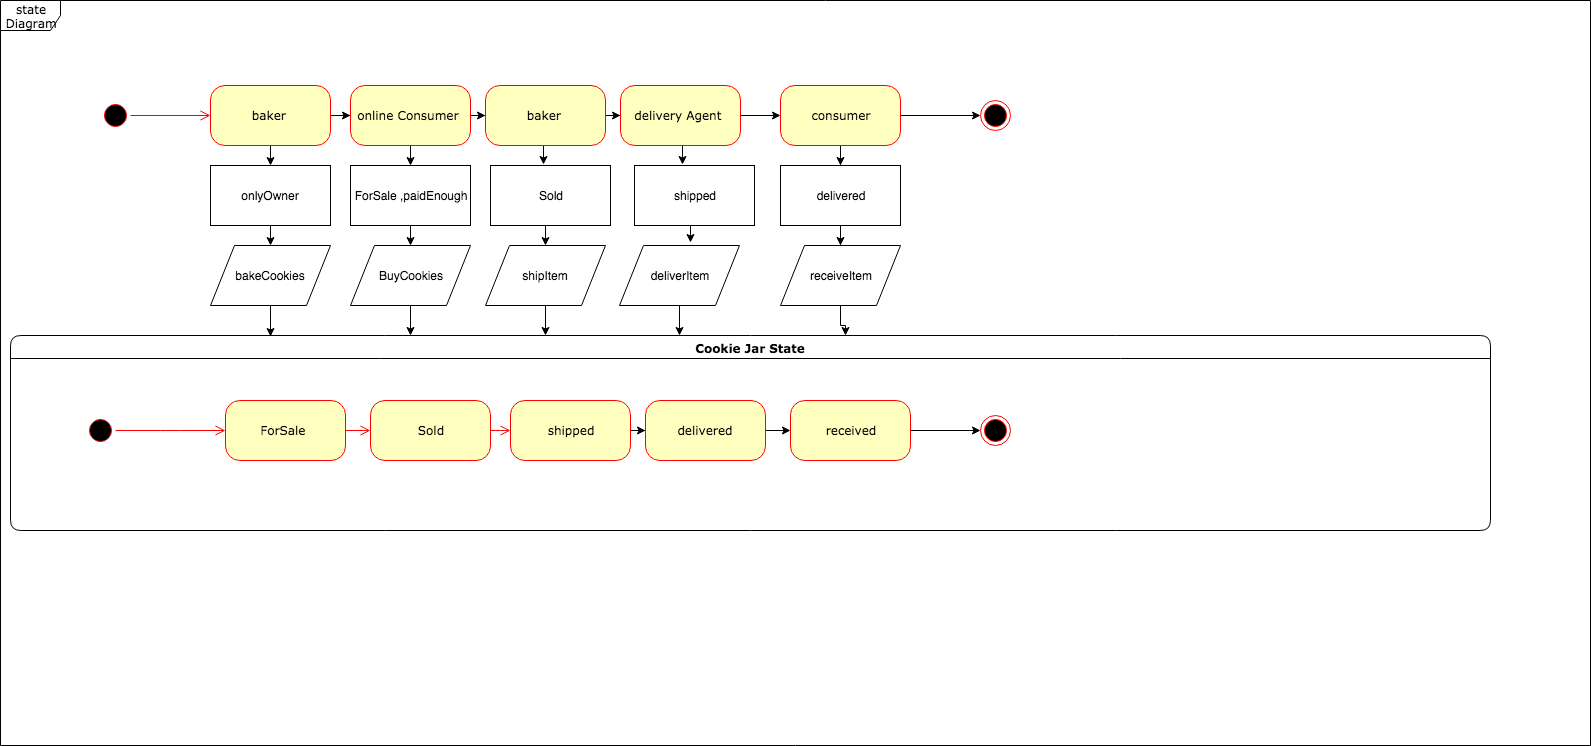

The diagram above was exported from draw.io. Its source (the exported page's mxGraphModel, read from the mxfile embedded in the PNG):
<mxGraphModel dx="1190" dy="628" grid="1" gridSize="10" guides="1" tooltips="1" connect="1" arrows="1" fold="1" page="1" pageScale="1" pageWidth="1100" pageHeight="850" background="#ffffff" math="0" shadow="0">
  <root>
    <mxCell id="0" />
    <mxCell id="1" parent="0" />
    <mxCell id="2a3bc250acf0617d-8" value="state Diagram&lt;br&gt;" style="shape=umlFrame;whiteSpace=wrap;html=1;rounded=1;shadow=0;comic=0;labelBackgroundColor=none;strokeColor=#000000;strokeWidth=1;fillColor=#ffffff;fontFamily=Verdana;fontSize=12;fontColor=#000000;align=center;" parent="1" vertex="1">
      <mxGeometry x="30" y="35" width="1590" height="745" as="geometry" />
    </mxCell>
    <mxCell id="382b91b5511bd0f7-1" value="" style="ellipse;html=1;shape=startState;fillColor=#000000;strokeColor=#ff0000;rounded=1;shadow=0;comic=0;labelBackgroundColor=none;fontFamily=Verdana;fontSize=12;fontColor=#000000;align=center;direction=south;" parent="1" vertex="1">
      <mxGeometry x="130" y="135" width="30" height="30" as="geometry" />
    </mxCell>
    <mxCell id="7h_3W8Go012AfmDJUhST-3" value="" style="edgeStyle=orthogonalEdgeStyle;rounded=0;html=1;jettySize=auto;orthogonalLoop=1;" parent="1" source="382b91b5511bd0f7-6" target="7h_3W8Go012AfmDJUhST-2" edge="1">
      <mxGeometry relative="1" as="geometry" />
    </mxCell>
    <mxCell id="7h_3W8Go012AfmDJUhST-41" style="edgeStyle=orthogonalEdgeStyle;rounded=0;html=1;exitX=0.5;exitY=1;exitDx=0;exitDy=0;entryX=0.5;entryY=0;entryDx=0;entryDy=0;jettySize=auto;orthogonalLoop=1;" parent="1" source="382b91b5511bd0f7-6" target="7h_3W8Go012AfmDJUhST-14" edge="1">
      <mxGeometry relative="1" as="geometry" />
    </mxCell>
    <mxCell id="382b91b5511bd0f7-6" value="&lt;div title=&quot;Page 1&quot;&gt;&lt;div&gt;&lt;div&gt;&lt;div&gt;&lt;p&gt;&lt;span&gt;baker&amp;nbsp;&lt;/span&gt;&lt;/p&gt;&lt;/div&gt;&lt;/div&gt;&lt;/div&gt;&lt;/div&gt;" style="rounded=1;whiteSpace=wrap;html=1;arcSize=24;fillColor=#ffffc0;strokeColor=#ff0000;shadow=0;comic=0;labelBackgroundColor=none;fontFamily=Verdana;fontSize=12;fontColor=#000000;align=center;" parent="1" vertex="1">
      <mxGeometry x="240" y="120" width="120" height="60" as="geometry" />
    </mxCell>
    <mxCell id="7h_3W8Go012AfmDJUhST-5" value="" style="edgeStyle=orthogonalEdgeStyle;rounded=0;html=1;jettySize=auto;orthogonalLoop=1;" parent="1" source="7h_3W8Go012AfmDJUhST-2" target="7h_3W8Go012AfmDJUhST-4" edge="1">
      <mxGeometry relative="1" as="geometry" />
    </mxCell>
    <mxCell id="7h_3W8Go012AfmDJUhST-38" style="edgeStyle=orthogonalEdgeStyle;rounded=0;html=1;exitX=0.5;exitY=1;exitDx=0;exitDy=0;entryX=0.5;entryY=0;entryDx=0;entryDy=0;jettySize=auto;orthogonalLoop=1;" parent="1" source="7h_3W8Go012AfmDJUhST-2" target="7h_3W8Go012AfmDJUhST-15" edge="1">
      <mxGeometry relative="1" as="geometry" />
    </mxCell>
    <mxCell id="7h_3W8Go012AfmDJUhST-2" value="online Consumer&amp;nbsp;&lt;br&gt;" style="rounded=1;whiteSpace=wrap;html=1;arcSize=24;fillColor=#ffffc0;strokeColor=#ff0000;shadow=0;comic=0;labelBackgroundColor=none;fontFamily=Verdana;fontSize=12;fontColor=#000000;align=center;" parent="1" vertex="1">
      <mxGeometry x="380" y="120" width="120" height="60" as="geometry" />
    </mxCell>
    <mxCell id="7h_3W8Go012AfmDJUhST-7" value="" style="edgeStyle=orthogonalEdgeStyle;rounded=0;html=1;jettySize=auto;orthogonalLoop=1;" parent="1" source="7h_3W8Go012AfmDJUhST-4" target="7h_3W8Go012AfmDJUhST-6" edge="1">
      <mxGeometry relative="1" as="geometry" />
    </mxCell>
    <mxCell id="7h_3W8Go012AfmDJUhST-44" style="edgeStyle=orthogonalEdgeStyle;rounded=0;html=1;exitX=0.5;exitY=1;exitDx=0;exitDy=0;entryX=0.442;entryY=-0.017;entryDx=0;entryDy=0;entryPerimeter=0;jettySize=auto;orthogonalLoop=1;" parent="1" source="7h_3W8Go012AfmDJUhST-4" target="7h_3W8Go012AfmDJUhST-20" edge="1">
      <mxGeometry relative="1" as="geometry" />
    </mxCell>
    <mxCell id="7h_3W8Go012AfmDJUhST-4" value="&lt;div title=&quot;Page 1&quot;&gt;&lt;p&gt;baker&amp;nbsp;&lt;br&gt;&lt;/p&gt;&lt;/div&gt;" style="rounded=1;whiteSpace=wrap;html=1;arcSize=24;fillColor=#ffffc0;strokeColor=#ff0000;shadow=0;comic=0;labelBackgroundColor=none;fontFamily=Verdana;fontSize=12;fontColor=#000000;align=center;" parent="1" vertex="1">
      <mxGeometry x="515" y="120" width="120" height="60" as="geometry" />
    </mxCell>
    <mxCell id="7h_3W8Go012AfmDJUhST-47" style="edgeStyle=orthogonalEdgeStyle;rounded=0;html=1;exitX=0.5;exitY=1;exitDx=0;exitDy=0;entryX=0.4;entryY=-0.017;entryDx=0;entryDy=0;entryPerimeter=0;jettySize=auto;orthogonalLoop=1;" parent="1" source="7h_3W8Go012AfmDJUhST-6" target="7h_3W8Go012AfmDJUhST-36" edge="1">
      <mxGeometry relative="1" as="geometry" />
    </mxCell>
    <mxCell id="8iq6-wNZTzzihqaRJXE7-6" value="" style="edgeStyle=orthogonalEdgeStyle;rounded=0;orthogonalLoop=1;jettySize=auto;html=1;" edge="1" parent="1" source="7h_3W8Go012AfmDJUhST-6" target="8iq6-wNZTzzihqaRJXE7-5">
      <mxGeometry relative="1" as="geometry" />
    </mxCell>
    <mxCell id="7h_3W8Go012AfmDJUhST-6" value="&lt;div title=&quot;Page 1&quot;&gt;&lt;div&gt;&lt;div&gt;&lt;div&gt;&lt;p&gt;&lt;span&gt;delivery Agent&amp;nbsp;&lt;/span&gt;&lt;/p&gt;&lt;/div&gt;&lt;/div&gt;&lt;/div&gt;&lt;/div&gt;" style="rounded=1;whiteSpace=wrap;html=1;arcSize=24;fillColor=#ffffc0;strokeColor=#ff0000;shadow=0;comic=0;labelBackgroundColor=none;fontFamily=Verdana;fontSize=12;fontColor=#000000;align=center;" parent="1" vertex="1">
      <mxGeometry x="650" y="120" width="120" height="60" as="geometry" />
    </mxCell>
    <mxCell id="8iq6-wNZTzzihqaRJXE7-7" style="edgeStyle=orthogonalEdgeStyle;rounded=0;orthogonalLoop=1;jettySize=auto;html=1;entryX=0;entryY=0.5;entryDx=0;entryDy=0;" edge="1" parent="1" source="8iq6-wNZTzzihqaRJXE7-5" target="31NT3AU25hGQyvfOWdGv-8">
      <mxGeometry relative="1" as="geometry" />
    </mxCell>
    <mxCell id="8iq6-wNZTzzihqaRJXE7-13" style="edgeStyle=orthogonalEdgeStyle;rounded=0;orthogonalLoop=1;jettySize=auto;html=1;exitX=0.5;exitY=1;exitDx=0;exitDy=0;" edge="1" parent="1" source="8iq6-wNZTzzihqaRJXE7-5" target="8iq6-wNZTzzihqaRJXE7-8">
      <mxGeometry relative="1" as="geometry" />
    </mxCell>
    <mxCell id="8iq6-wNZTzzihqaRJXE7-5" value="&lt;div title=&quot;Page 1&quot;&gt;&lt;div&gt;&lt;div&gt;&lt;div&gt;&lt;p&gt;&lt;span&gt;consumer&lt;/span&gt;&lt;/p&gt;&lt;/div&gt;&lt;/div&gt;&lt;/div&gt;&lt;/div&gt;" style="rounded=1;whiteSpace=wrap;html=1;arcSize=24;fillColor=#ffffc0;strokeColor=#ff0000;shadow=0;comic=0;labelBackgroundColor=none;fontFamily=Verdana;fontSize=12;fontColor=#000000;align=center;" vertex="1" parent="1">
      <mxGeometry x="810" y="120" width="120" height="60" as="geometry" />
    </mxCell>
    <mxCell id="2a3bc250acf0617d-7" value="Cookie Jar State" style="swimlane;whiteSpace=wrap;html=1;rounded=1;shadow=0;comic=0;labelBackgroundColor=none;strokeColor=#000000;strokeWidth=1;fillColor=#ffffff;fontFamily=Verdana;fontSize=12;fontColor=#000000;align=center;" parent="1" vertex="1">
      <mxGeometry x="40" y="370" width="1480" height="195" as="geometry" />
    </mxCell>
    <mxCell id="3cde6dad864a17aa-10" style="edgeStyle=elbowEdgeStyle;html=1;labelBackgroundColor=none;endArrow=open;endSize=8;strokeColor=#ff0000;fontFamily=Verdana;fontSize=12;align=left;" parent="2a3bc250acf0617d-7" source="382b91b5511bd0f7-8" target="3cde6dad864a17aa-1" edge="1">
      <mxGeometry relative="1" as="geometry" />
    </mxCell>
    <mxCell id="382b91b5511bd0f7-8" value="&lt;span&gt;ForSale&amp;nbsp;&lt;/span&gt;&lt;br&gt;" style="rounded=1;whiteSpace=wrap;html=1;arcSize=24;fillColor=#ffffc0;strokeColor=#ff0000;shadow=0;comic=0;labelBackgroundColor=none;fontFamily=Verdana;fontSize=12;fontColor=#000000;align=center;" parent="2a3bc250acf0617d-7" vertex="1">
      <mxGeometry x="215" y="65" width="120" height="60" as="geometry" />
    </mxCell>
    <mxCell id="24f968d109e7d6b4-3" value="" style="ellipse;html=1;shape=endState;fillColor=#000000;strokeColor=#ff0000;rounded=1;shadow=0;comic=0;labelBackgroundColor=none;fontFamily=Verdana;fontSize=12;fontColor=#000000;align=center;" parent="2a3bc250acf0617d-7" vertex="1">
      <mxGeometry x="970" y="80" width="30" height="30" as="geometry" />
    </mxCell>
    <mxCell id="3cde6dad864a17aa-9" style="edgeStyle=elbowEdgeStyle;html=1;labelBackgroundColor=none;endArrow=open;endSize=8;strokeColor=#ff0000;fontFamily=Verdana;fontSize=12;align=left;" parent="2a3bc250acf0617d-7" source="2a3bc250acf0617d-3" target="382b91b5511bd0f7-8" edge="1">
      <mxGeometry relative="1" as="geometry" />
    </mxCell>
    <mxCell id="2a3bc250acf0617d-3" value="" style="ellipse;html=1;shape=startState;fillColor=#000000;strokeColor=#ff0000;rounded=1;shadow=0;comic=0;labelBackgroundColor=none;fontFamily=Verdana;fontSize=12;fontColor=#000000;align=center;direction=south;" parent="2a3bc250acf0617d-7" vertex="1">
      <mxGeometry x="75" y="80" width="30" height="30" as="geometry" />
    </mxCell>
    <mxCell id="3cde6dad864a17aa-11" style="edgeStyle=elbowEdgeStyle;html=1;labelBackgroundColor=none;endArrow=open;endSize=8;strokeColor=#ff0000;fontFamily=Verdana;fontSize=12;align=left;" parent="2a3bc250acf0617d-7" source="3cde6dad864a17aa-1" target="3cde6dad864a17aa-2" edge="1">
      <mxGeometry relative="1" as="geometry" />
    </mxCell>
    <mxCell id="3cde6dad864a17aa-1" value="&lt;span&gt;Sold&lt;/span&gt;&lt;br&gt;" style="rounded=1;whiteSpace=wrap;html=1;arcSize=24;fillColor=#ffffc0;strokeColor=#ff0000;shadow=0;comic=0;labelBackgroundColor=none;fontFamily=Verdana;fontSize=12;fontColor=#000000;align=center;" parent="2a3bc250acf0617d-7" vertex="1">
      <mxGeometry x="360" y="65" width="120" height="60" as="geometry" />
    </mxCell>
    <mxCell id="7h_3W8Go012AfmDJUhST-30" value="" style="edgeStyle=orthogonalEdgeStyle;rounded=0;html=1;jettySize=auto;orthogonalLoop=1;" parent="2a3bc250acf0617d-7" source="3cde6dad864a17aa-2" target="7h_3W8Go012AfmDJUhST-29" edge="1">
      <mxGeometry relative="1" as="geometry" />
    </mxCell>
    <mxCell id="3cde6dad864a17aa-2" value="shipped&lt;br&gt;" style="rounded=1;whiteSpace=wrap;html=1;arcSize=24;fillColor=#ffffc0;strokeColor=#ff0000;shadow=0;comic=0;labelBackgroundColor=none;fontFamily=Verdana;fontSize=12;fontColor=#000000;align=center;" parent="2a3bc250acf0617d-7" vertex="1">
      <mxGeometry x="500" y="65" width="120" height="60" as="geometry" />
    </mxCell>
    <mxCell id="8iq6-wNZTzzihqaRJXE7-3" value="" style="edgeStyle=orthogonalEdgeStyle;rounded=0;orthogonalLoop=1;jettySize=auto;html=1;" edge="1" parent="2a3bc250acf0617d-7" source="7h_3W8Go012AfmDJUhST-29" target="8iq6-wNZTzzihqaRJXE7-2">
      <mxGeometry relative="1" as="geometry" />
    </mxCell>
    <mxCell id="7h_3W8Go012AfmDJUhST-29" value="&lt;span&gt;delivered&lt;/span&gt;&lt;br&gt;" style="rounded=1;whiteSpace=wrap;html=1;arcSize=24;fillColor=#ffffc0;strokeColor=#ff0000;shadow=0;comic=0;labelBackgroundColor=none;fontFamily=Verdana;fontSize=12;fontColor=#000000;align=center;" parent="2a3bc250acf0617d-7" vertex="1">
      <mxGeometry x="635" y="65" width="120" height="60" as="geometry" />
    </mxCell>
    <mxCell id="8iq6-wNZTzzihqaRJXE7-4" style="edgeStyle=orthogonalEdgeStyle;rounded=0;orthogonalLoop=1;jettySize=auto;html=1;entryX=0;entryY=0.5;entryDx=0;entryDy=0;" edge="1" parent="2a3bc250acf0617d-7" source="8iq6-wNZTzzihqaRJXE7-2" target="24f968d109e7d6b4-3">
      <mxGeometry relative="1" as="geometry" />
    </mxCell>
    <mxCell id="8iq6-wNZTzzihqaRJXE7-2" value="&lt;span&gt;received&lt;/span&gt;&lt;br&gt;" style="rounded=1;whiteSpace=wrap;html=1;arcSize=24;fillColor=#ffffc0;strokeColor=#ff0000;shadow=0;comic=0;labelBackgroundColor=none;fontFamily=Verdana;fontSize=12;fontColor=#000000;align=center;" vertex="1" parent="2a3bc250acf0617d-7">
      <mxGeometry x="780" y="65" width="120" height="60" as="geometry" />
    </mxCell>
    <mxCell id="2a3bc250acf0617d-9" style="edgeStyle=orthogonalEdgeStyle;html=1;labelBackgroundColor=none;endArrow=open;endSize=8;strokeColor=#ff0000;fontFamily=Verdana;fontSize=12;align=left;" parent="1" source="382b91b5511bd0f7-1" target="382b91b5511bd0f7-6" edge="1">
      <mxGeometry relative="1" as="geometry" />
    </mxCell>
    <mxCell id="7h_3W8Go012AfmDJUhST-42" style="edgeStyle=orthogonalEdgeStyle;rounded=0;html=1;exitX=0.5;exitY=1;exitDx=0;exitDy=0;entryX=0.5;entryY=0;entryDx=0;entryDy=0;jettySize=auto;orthogonalLoop=1;" parent="1" source="7h_3W8Go012AfmDJUhST-14" target="7h_3W8Go012AfmDJUhST-25" edge="1">
      <mxGeometry relative="1" as="geometry" />
    </mxCell>
    <mxCell id="7h_3W8Go012AfmDJUhST-14" value="onlyOwner" style="rounded=0;whiteSpace=wrap;html=1;" parent="1" vertex="1">
      <mxGeometry x="240" y="200" width="120" height="60" as="geometry" />
    </mxCell>
    <mxCell id="7h_3W8Go012AfmDJUhST-39" style="edgeStyle=orthogonalEdgeStyle;rounded=0;html=1;exitX=0.5;exitY=1;exitDx=0;exitDy=0;entryX=0.5;entryY=0;entryDx=0;entryDy=0;jettySize=auto;orthogonalLoop=1;" parent="1" source="7h_3W8Go012AfmDJUhST-15" target="7h_3W8Go012AfmDJUhST-26" edge="1">
      <mxGeometry relative="1" as="geometry" />
    </mxCell>
    <mxCell id="7h_3W8Go012AfmDJUhST-15" value="ForSale ,paidEnough&lt;br&gt;" style="rounded=0;whiteSpace=wrap;html=1;" parent="1" vertex="1">
      <mxGeometry x="380" y="200" width="120" height="60" as="geometry" />
    </mxCell>
    <mxCell id="7h_3W8Go012AfmDJUhST-45" style="edgeStyle=orthogonalEdgeStyle;rounded=0;html=1;exitX=0.5;exitY=1;exitDx=0;exitDy=0;entryX=0.5;entryY=0;entryDx=0;entryDy=0;jettySize=auto;orthogonalLoop=1;" parent="1" source="7h_3W8Go012AfmDJUhST-20" target="7h_3W8Go012AfmDJUhST-27" edge="1">
      <mxGeometry relative="1" as="geometry" />
    </mxCell>
    <mxCell id="7h_3W8Go012AfmDJUhST-20" value="&lt;span&gt;Sold&lt;br&gt;&lt;/span&gt;" style="rounded=0;whiteSpace=wrap;html=1;" parent="1" vertex="1">
      <mxGeometry x="520" y="200" width="120" height="60" as="geometry" />
    </mxCell>
    <mxCell id="7h_3W8Go012AfmDJUhST-43" style="edgeStyle=orthogonalEdgeStyle;rounded=0;html=1;exitX=0.5;exitY=1;exitDx=0;exitDy=0;jettySize=auto;orthogonalLoop=1;" parent="1" source="7h_3W8Go012AfmDJUhST-25" edge="1">
      <mxGeometry relative="1" as="geometry">
        <mxPoint x="300" y="371" as="targetPoint" />
        <Array as="points">
          <mxPoint x="300" y="371" />
        </Array>
      </mxGeometry>
    </mxCell>
    <mxCell id="7h_3W8Go012AfmDJUhST-25" value="bakeCookies" style="shape=parallelogram;perimeter=parallelogramPerimeter;whiteSpace=wrap;html=1;" parent="1" vertex="1">
      <mxGeometry x="240" y="280" width="120" height="60" as="geometry" />
    </mxCell>
    <mxCell id="7h_3W8Go012AfmDJUhST-40" style="edgeStyle=orthogonalEdgeStyle;rounded=0;html=1;exitX=0.5;exitY=1;exitDx=0;exitDy=0;jettySize=auto;orthogonalLoop=1;" parent="1" source="7h_3W8Go012AfmDJUhST-26" edge="1">
      <mxGeometry relative="1" as="geometry">
        <mxPoint x="440" y="370" as="targetPoint" />
      </mxGeometry>
    </mxCell>
    <mxCell id="7h_3W8Go012AfmDJUhST-26" value="BuyCookies" style="shape=parallelogram;perimeter=parallelogramPerimeter;whiteSpace=wrap;html=1;" parent="1" vertex="1">
      <mxGeometry x="380" y="280" width="120" height="60" as="geometry" />
    </mxCell>
    <mxCell id="7h_3W8Go012AfmDJUhST-46" style="edgeStyle=orthogonalEdgeStyle;rounded=0;html=1;exitX=0.5;exitY=1;exitDx=0;exitDy=0;jettySize=auto;orthogonalLoop=1;" parent="1" source="7h_3W8Go012AfmDJUhST-27" edge="1">
      <mxGeometry relative="1" as="geometry">
        <mxPoint x="575" y="370" as="targetPoint" />
      </mxGeometry>
    </mxCell>
    <mxCell id="7h_3W8Go012AfmDJUhST-27" value="&lt;span&gt;shipItem&lt;/span&gt;" style="shape=parallelogram;perimeter=parallelogramPerimeter;whiteSpace=wrap;html=1;" parent="1" vertex="1">
      <mxGeometry x="515" y="280" width="120" height="60" as="geometry" />
    </mxCell>
    <mxCell id="7h_3W8Go012AfmDJUhST-48" style="edgeStyle=orthogonalEdgeStyle;rounded=0;html=1;exitX=0.5;exitY=1;exitDx=0;exitDy=0;entryX=0.592;entryY=-0.05;entryDx=0;entryDy=0;entryPerimeter=0;jettySize=auto;orthogonalLoop=1;" parent="1" source="7h_3W8Go012AfmDJUhST-36" target="7h_3W8Go012AfmDJUhST-37" edge="1">
      <mxGeometry relative="1" as="geometry" />
    </mxCell>
    <mxCell id="7h_3W8Go012AfmDJUhST-36" value="&lt;span&gt;shipped&lt;/span&gt;&lt;span&gt;&lt;br&gt;&lt;/span&gt;" style="rounded=0;whiteSpace=wrap;html=1;" parent="1" vertex="1">
      <mxGeometry x="664" y="200" width="120" height="60" as="geometry" />
    </mxCell>
    <mxCell id="7h_3W8Go012AfmDJUhST-49" style="edgeStyle=orthogonalEdgeStyle;rounded=0;html=1;exitX=0.5;exitY=1;exitDx=0;exitDy=0;jettySize=auto;orthogonalLoop=1;" parent="1" source="7h_3W8Go012AfmDJUhST-37" edge="1">
      <mxGeometry relative="1" as="geometry">
        <mxPoint x="709" y="370" as="targetPoint" />
      </mxGeometry>
    </mxCell>
    <mxCell id="7h_3W8Go012AfmDJUhST-37" value="deliverItem" style="shape=parallelogram;perimeter=parallelogramPerimeter;whiteSpace=wrap;html=1;" parent="1" vertex="1">
      <mxGeometry x="649" y="280" width="120" height="60" as="geometry" />
    </mxCell>
    <mxCell id="31NT3AU25hGQyvfOWdGv-8" value="" style="ellipse;html=1;shape=endState;fillColor=#000000;strokeColor=#ff0000;rounded=1;shadow=0;comic=0;labelBackgroundColor=none;fontFamily=Verdana;fontSize=12;fontColor=#000000;align=center;" parent="1" vertex="1">
      <mxGeometry x="1010" y="135" width="30" height="30" as="geometry" />
    </mxCell>
    <mxCell id="8iq6-wNZTzzihqaRJXE7-11" style="edgeStyle=orthogonalEdgeStyle;rounded=0;orthogonalLoop=1;jettySize=auto;html=1;exitX=0.5;exitY=1;exitDx=0;exitDy=0;" edge="1" parent="1" source="8iq6-wNZTzzihqaRJXE7-8" target="8iq6-wNZTzzihqaRJXE7-9">
      <mxGeometry relative="1" as="geometry" />
    </mxCell>
    <mxCell id="8iq6-wNZTzzihqaRJXE7-8" value="&lt;span&gt;delivered&lt;/span&gt;&lt;span&gt;&lt;br&gt;&lt;/span&gt;" style="rounded=0;whiteSpace=wrap;html=1;" vertex="1" parent="1">
      <mxGeometry x="810" y="200" width="120" height="60" as="geometry" />
    </mxCell>
    <mxCell id="8iq6-wNZTzzihqaRJXE7-10" value="" style="edgeStyle=orthogonalEdgeStyle;rounded=0;orthogonalLoop=1;jettySize=auto;html=1;entryX=0.564;entryY=0;entryDx=0;entryDy=0;entryPerimeter=0;" edge="1" parent="1" source="8iq6-wNZTzzihqaRJXE7-9" target="2a3bc250acf0617d-7">
      <mxGeometry relative="1" as="geometry" />
    </mxCell>
    <mxCell id="8iq6-wNZTzzihqaRJXE7-9" value="receiveItem" style="shape=parallelogram;perimeter=parallelogramPerimeter;whiteSpace=wrap;html=1;" vertex="1" parent="1">
      <mxGeometry x="810" y="280" width="120" height="60" as="geometry" />
    </mxCell>
  </root>
</mxGraphModel>